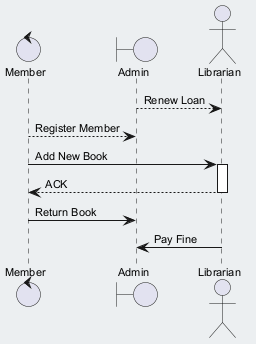

The diagram above was rendered by PlantUML. Its source (embedded in the PNG):
@startuml
skinparam backgroundColor #ECEFF1
skinparam classBackgroundColor #FFFFFF
skinparam classBorderColor #455A64
skinparam defaultFontSize 11
control "Member" as M
boundary "Admin" as A
actor "Librarian" as L
A --> L : Renew Loan
M --> A : Register Member
M -> L : Add New Book
activate L
L --> M : ACK
deactivate L
M -> A : Return Book
L -> A : Pay Fine
@enduml